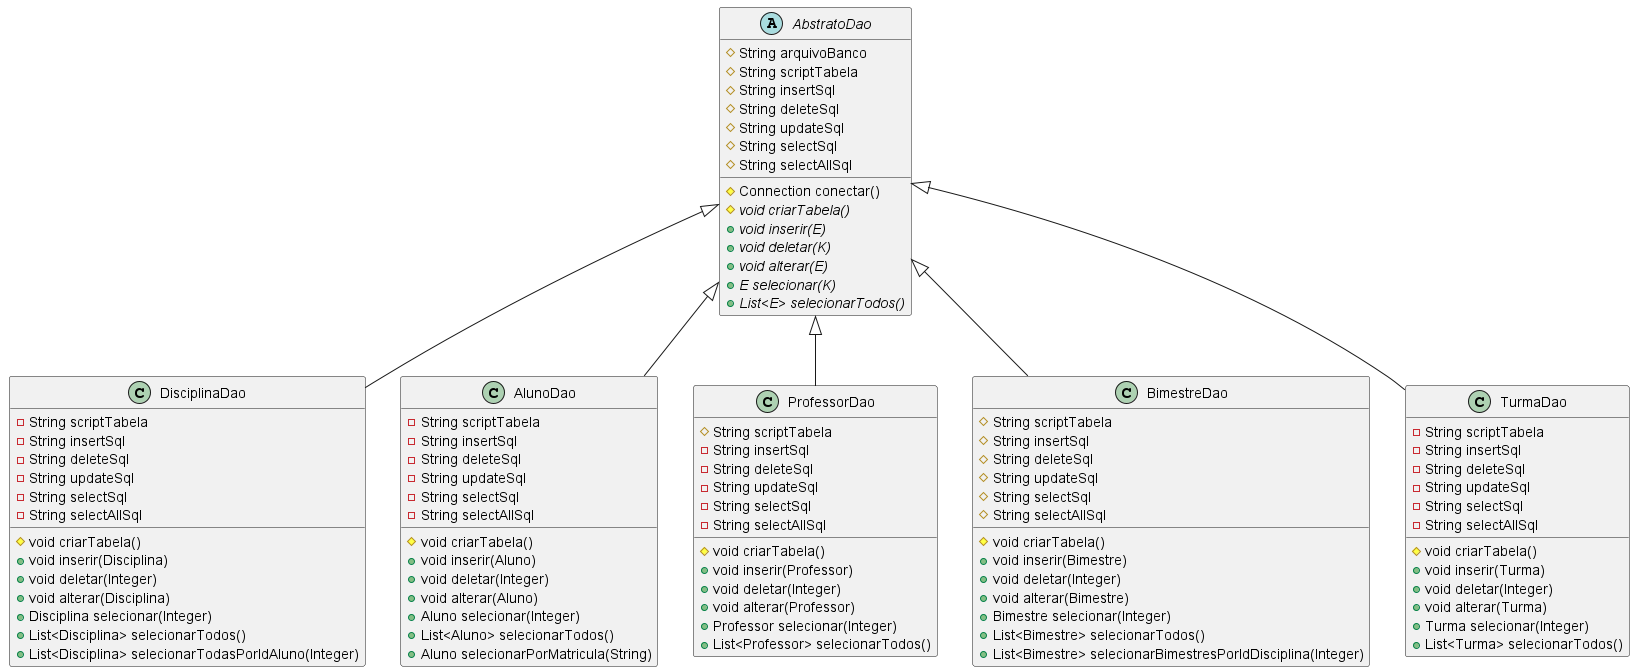

The diagram above was rendered by PlantUML. Its source (embedded in the PNG):
@startuml
class DisciplinaDao {
- String scriptTabela
- String insertSql
- String deleteSql
- String updateSql
- String selectSql
- String selectAllSql
# void criarTabela()
+ void inserir(Disciplina)
+ void deletar(Integer)
+ void alterar(Disciplina)
+ Disciplina selecionar(Integer)
+ List<Disciplina> selecionarTodos()
+ List<Disciplina> selecionarTodasPorIdAluno(Integer)
}


class AlunoDao {
- String scriptTabela
- String insertSql
- String deleteSql
- String updateSql
- String selectSql
- String selectAllSql
# void criarTabela()
+ void inserir(Aluno)
+ void deletar(Integer)
+ void alterar(Aluno)
+ Aluno selecionar(Integer)
+ List<Aluno> selecionarTodos()
+ Aluno selecionarPorMatricula(String)
}


class ProfessorDao {
# String scriptTabela
- String insertSql
- String deleteSql
- String updateSql
- String selectSql
- String selectAllSql
# void criarTabela()
+ void inserir(Professor)
+ void deletar(Integer)
+ void alterar(Professor)
+ Professor selecionar(Integer)
+ List<Professor> selecionarTodos()
}


class BimestreDao {
# String scriptTabela
# String insertSql
# String deleteSql
# String updateSql
# String selectSql
# String selectAllSql
# void criarTabela()
+ void inserir(Bimestre)
+ void deletar(Integer)
+ void alterar(Bimestre)
+ Bimestre selecionar(Integer)
+ List<Bimestre> selecionarTodos()
+ List<Bimestre> selecionarBimestresPorIdDisciplina(Integer)
}


class TurmaDao {
- String scriptTabela
- String insertSql
- String deleteSql
- String updateSql
- String selectSql
- String selectAllSql
# void criarTabela()
+ void inserir(Turma)
+ void deletar(Integer)
+ void alterar(Turma)
+ Turma selecionar(Integer)
+ List<Turma> selecionarTodos()
}


abstract class AbstratoDao {
# String arquivoBanco
# String scriptTabela
# String insertSql
# String deleteSql
# String updateSql
# String selectSql
# String selectAllSql
# Connection conectar()
# {abstract}void criarTabela()
+ {abstract}void inserir(E)
+ {abstract}void deletar(K)
+ {abstract}void alterar(E)
+ {abstract}E selecionar(K)
+ {abstract}List<E> selecionarTodos()
}




AbstratoDao <|-- DisciplinaDao
AbstratoDao <|-- AlunoDao
AbstratoDao <|-- ProfessorDao
AbstratoDao <|-- BimestreDao
AbstratoDao <|-- TurmaDao
@enduml